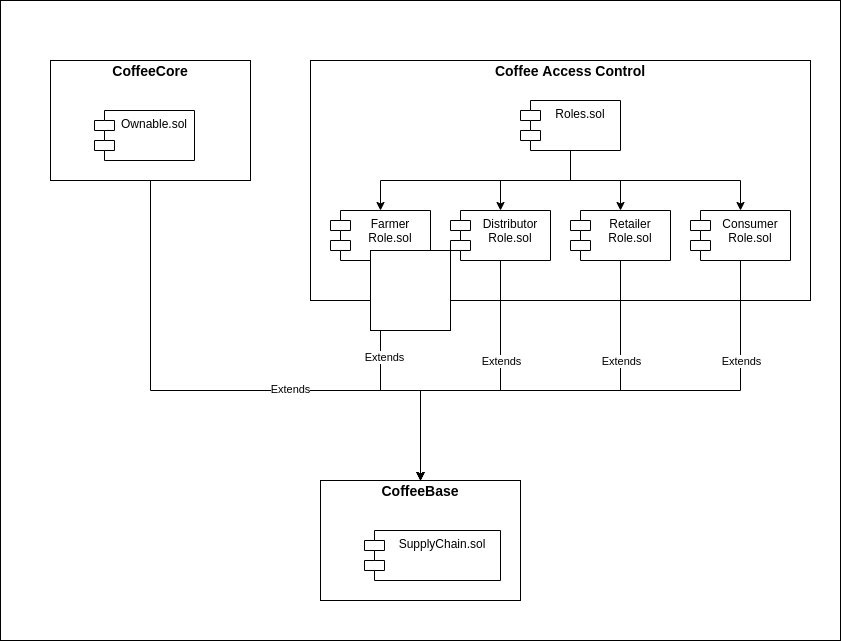

The diagram above was exported from draw.io. Its source (the exported page's mxGraphModel, read from the mxfile embedded in the PNG):
<mxGraphModel dx="942" dy="593" grid="1" gridSize="10" guides="1" tooltips="1" connect="1" arrows="1" fold="1" page="1" pageScale="1" pageWidth="827" pageHeight="1169" math="0" shadow="0">
  <root>
    <mxCell id="WIyWlLk6GJQsqaUBKTNV-0" />
    <mxCell id="WIyWlLk6GJQsqaUBKTNV-1" parent="WIyWlLk6GJQsqaUBKTNV-0" />
    <mxCell id="o0tdzjoWzjKvfj9O8OWs-41" value="" style="rounded=0;whiteSpace=wrap;html=1;" vertex="1" parent="WIyWlLk6GJQsqaUBKTNV-1">
      <mxGeometry y="80" width="840" height="640" as="geometry" />
    </mxCell>
    <mxCell id="o0tdzjoWzjKvfj9O8OWs-27" value="" style="group" vertex="1" connectable="0" parent="WIyWlLk6GJQsqaUBKTNV-1">
      <mxGeometry x="310" y="140" width="500" height="240" as="geometry" />
    </mxCell>
    <mxCell id="o0tdzjoWzjKvfj9O8OWs-8" value="" style="rounded=0;whiteSpace=wrap;html=1;" vertex="1" parent="o0tdzjoWzjKvfj9O8OWs-27">
      <mxGeometry width="500" height="240" as="geometry" />
    </mxCell>
    <mxCell id="o0tdzjoWzjKvfj9O8OWs-36" style="edgeStyle=orthogonalEdgeStyle;rounded=0;orthogonalLoop=1;jettySize=auto;html=1;exitX=0.5;exitY=1;exitDx=0;exitDy=0;" edge="1" parent="o0tdzjoWzjKvfj9O8OWs-27" source="o0tdzjoWzjKvfj9O8OWs-9" target="o0tdzjoWzjKvfj9O8OWs-21">
      <mxGeometry relative="1" as="geometry" />
    </mxCell>
    <mxCell id="o0tdzjoWzjKvfj9O8OWs-37" style="edgeStyle=orthogonalEdgeStyle;rounded=0;orthogonalLoop=1;jettySize=auto;html=1;exitX=0.5;exitY=1;exitDx=0;exitDy=0;" edge="1" parent="o0tdzjoWzjKvfj9O8OWs-27" source="o0tdzjoWzjKvfj9O8OWs-9" target="o0tdzjoWzjKvfj9O8OWs-22">
      <mxGeometry relative="1" as="geometry" />
    </mxCell>
    <mxCell id="o0tdzjoWzjKvfj9O8OWs-38" style="edgeStyle=orthogonalEdgeStyle;rounded=0;orthogonalLoop=1;jettySize=auto;html=1;" edge="1" parent="o0tdzjoWzjKvfj9O8OWs-27" source="o0tdzjoWzjKvfj9O8OWs-9" target="o0tdzjoWzjKvfj9O8OWs-23">
      <mxGeometry relative="1" as="geometry" />
    </mxCell>
    <mxCell id="o0tdzjoWzjKvfj9O8OWs-39" style="edgeStyle=orthogonalEdgeStyle;rounded=0;orthogonalLoop=1;jettySize=auto;html=1;" edge="1" parent="o0tdzjoWzjKvfj9O8OWs-27" target="o0tdzjoWzjKvfj9O8OWs-24">
      <mxGeometry relative="1" as="geometry">
        <mxPoint x="260" y="120" as="sourcePoint" />
      </mxGeometry>
    </mxCell>
    <mxCell id="o0tdzjoWzjKvfj9O8OWs-9" value="Roles.sol" style="shape=module;align=left;spacingLeft=20;align=center;verticalAlign=top;" vertex="1" parent="o0tdzjoWzjKvfj9O8OWs-27">
      <mxGeometry x="210" y="40" width="100" height="50" as="geometry" />
    </mxCell>
    <mxCell id="o0tdzjoWzjKvfj9O8OWs-10" value="&lt;b style=&quot;font-size: 14px&quot;&gt;Coffee Access Control&lt;/b&gt;" style="text;html=1;strokeColor=none;fillColor=none;align=center;verticalAlign=middle;whiteSpace=wrap;rounded=0;" vertex="1" parent="o0tdzjoWzjKvfj9O8OWs-27">
      <mxGeometry x="180" width="160" height="20" as="geometry" />
    </mxCell>
    <mxCell id="o0tdzjoWzjKvfj9O8OWs-21" value="Farmer&#10;Role.sol" style="shape=module;align=left;spacingLeft=20;align=center;verticalAlign=top;" vertex="1" parent="o0tdzjoWzjKvfj9O8OWs-27">
      <mxGeometry x="20" y="150" width="100" height="50" as="geometry" />
    </mxCell>
    <mxCell id="o0tdzjoWzjKvfj9O8OWs-22" value="Distributor&#10;Role.sol" style="shape=module;align=left;spacingLeft=20;align=center;verticalAlign=top;" vertex="1" parent="o0tdzjoWzjKvfj9O8OWs-27">
      <mxGeometry x="140" y="150" width="100" height="50" as="geometry" />
    </mxCell>
    <mxCell id="o0tdzjoWzjKvfj9O8OWs-23" value="Retailer&#10;Role.sol" style="shape=module;align=left;spacingLeft=20;align=center;verticalAlign=top;" vertex="1" parent="o0tdzjoWzjKvfj9O8OWs-27">
      <mxGeometry x="260" y="150" width="100" height="50" as="geometry" />
    </mxCell>
    <mxCell id="o0tdzjoWzjKvfj9O8OWs-24" value="Consumer&#10;Role.sol" style="shape=module;align=left;spacingLeft=20;align=center;verticalAlign=top;" vertex="1" parent="o0tdzjoWzjKvfj9O8OWs-27">
      <mxGeometry x="380" y="150" width="100" height="50" as="geometry" />
    </mxCell>
    <mxCell id="o0tdzjoWzjKvfj9O8OWs-17" style="edgeStyle=orthogonalEdgeStyle;rounded=0;orthogonalLoop=1;jettySize=auto;html=1;entryX=0.5;entryY=0;entryDx=0;entryDy=0;exitX=0.5;exitY=1;exitDx=0;exitDy=0;" edge="1" parent="WIyWlLk6GJQsqaUBKTNV-1" source="o0tdzjoWzjKvfj9O8OWs-21" target="o0tdzjoWzjKvfj9O8OWs-11">
      <mxGeometry relative="1" as="geometry">
        <mxPoint x="400" y="420" as="sourcePoint" />
        <Array as="points">
          <mxPoint x="380" y="470" />
          <mxPoint x="420" y="470" />
        </Array>
      </mxGeometry>
    </mxCell>
    <mxCell id="o0tdzjoWzjKvfj9O8OWs-19" value="Extends" style="edgeLabel;html=1;align=center;verticalAlign=middle;resizable=0;points=[];" vertex="1" connectable="0" parent="o0tdzjoWzjKvfj9O8OWs-17">
      <mxGeometry x="-0.26" y="3" relative="1" as="geometry">
        <mxPoint as="offset" />
      </mxGeometry>
    </mxCell>
    <mxCell id="o0tdzjoWzjKvfj9O8OWs-13" value="" style="group" vertex="1" connectable="0" parent="WIyWlLk6GJQsqaUBKTNV-1">
      <mxGeometry x="320" y="560" width="200" height="120" as="geometry" />
    </mxCell>
    <mxCell id="o0tdzjoWzjKvfj9O8OWs-4" value="" style="rounded=0;whiteSpace=wrap;html=1;" vertex="1" parent="o0tdzjoWzjKvfj9O8OWs-13">
      <mxGeometry width="200" height="120" as="geometry" />
    </mxCell>
    <mxCell id="o0tdzjoWzjKvfj9O8OWs-5" value="SupplyChain.sol" style="shape=module;align=left;spacingLeft=20;align=center;verticalAlign=top;" vertex="1" parent="o0tdzjoWzjKvfj9O8OWs-13">
      <mxGeometry x="44" y="50" width="136" height="50" as="geometry" />
    </mxCell>
    <mxCell id="o0tdzjoWzjKvfj9O8OWs-11" value="&lt;b style=&quot;font-size: 14px&quot;&gt;CoffeeBase&lt;/b&gt;" style="text;html=1;strokeColor=none;fillColor=none;align=center;verticalAlign=middle;whiteSpace=wrap;rounded=0;" vertex="1" parent="o0tdzjoWzjKvfj9O8OWs-13">
      <mxGeometry x="20" width="160" height="20" as="geometry" />
    </mxCell>
    <mxCell id="o0tdzjoWzjKvfj9O8OWs-14" value="" style="group" vertex="1" connectable="0" parent="WIyWlLk6GJQsqaUBKTNV-1">
      <mxGeometry x="50" y="140" width="200" height="120" as="geometry" />
    </mxCell>
    <mxCell id="o0tdzjoWzjKvfj9O8OWs-3" value="" style="rounded=0;whiteSpace=wrap;html=1;" vertex="1" parent="o0tdzjoWzjKvfj9O8OWs-14">
      <mxGeometry width="200" height="120" as="geometry" />
    </mxCell>
    <mxCell id="o0tdzjoWzjKvfj9O8OWs-1" value="Ownable.sol" style="shape=module;align=left;spacingLeft=20;align=center;verticalAlign=top;" vertex="1" parent="o0tdzjoWzjKvfj9O8OWs-14">
      <mxGeometry x="44" y="50" width="100" height="50" as="geometry" />
    </mxCell>
    <mxCell id="o0tdzjoWzjKvfj9O8OWs-12" value="&lt;font style=&quot;font-size: 14px&quot;&gt;&lt;b&gt;CoffeeCore&lt;/b&gt;&lt;/font&gt;" style="text;html=1;strokeColor=none;fillColor=none;align=center;verticalAlign=middle;whiteSpace=wrap;rounded=0;" vertex="1" parent="o0tdzjoWzjKvfj9O8OWs-14">
      <mxGeometry x="20" width="160" height="20" as="geometry" />
    </mxCell>
    <mxCell id="o0tdzjoWzjKvfj9O8OWs-15" style="edgeStyle=orthogonalEdgeStyle;rounded=0;orthogonalLoop=1;jettySize=auto;html=1;exitX=0.5;exitY=1;exitDx=0;exitDy=0;entryX=0.5;entryY=0;entryDx=0;entryDy=0;" edge="1" parent="WIyWlLk6GJQsqaUBKTNV-1" source="o0tdzjoWzjKvfj9O8OWs-3" target="o0tdzjoWzjKvfj9O8OWs-11">
      <mxGeometry relative="1" as="geometry">
        <mxPoint x="320" y="540" as="targetPoint" />
        <Array as="points">
          <mxPoint x="150" y="470" />
          <mxPoint x="420" y="470" />
        </Array>
      </mxGeometry>
    </mxCell>
    <mxCell id="o0tdzjoWzjKvfj9O8OWs-25" value="Extends" style="edgeLabel;html=1;align=center;verticalAlign=middle;resizable=0;points=[];" vertex="1" connectable="0" parent="o0tdzjoWzjKvfj9O8OWs-15">
      <mxGeometry x="0.2235" y="2" relative="1" as="geometry">
        <mxPoint as="offset" />
      </mxGeometry>
    </mxCell>
    <mxCell id="o0tdzjoWzjKvfj9O8OWs-29" style="edgeStyle=orthogonalEdgeStyle;rounded=0;orthogonalLoop=1;jettySize=auto;html=1;entryX=0.5;entryY=0;entryDx=0;entryDy=0;exitX=0.5;exitY=1;exitDx=0;exitDy=0;" edge="1" parent="WIyWlLk6GJQsqaUBKTNV-1" source="o0tdzjoWzjKvfj9O8OWs-22" target="o0tdzjoWzjKvfj9O8OWs-11">
      <mxGeometry relative="1" as="geometry">
        <mxPoint x="610" y="410" as="sourcePoint" />
        <mxPoint x="580" y="550" as="targetPoint" />
        <Array as="points">
          <mxPoint x="500" y="470" />
          <mxPoint x="420" y="470" />
        </Array>
      </mxGeometry>
    </mxCell>
    <mxCell id="o0tdzjoWzjKvfj9O8OWs-30" value="Extends" style="edgeLabel;html=1;align=center;verticalAlign=middle;resizable=0;points=[];" vertex="1" connectable="0" parent="o0tdzjoWzjKvfj9O8OWs-29">
      <mxGeometry x="-0.26" y="3" relative="1" as="geometry">
        <mxPoint x="-3" y="-11" as="offset" />
      </mxGeometry>
    </mxCell>
    <mxCell id="o0tdzjoWzjKvfj9O8OWs-31" style="edgeStyle=orthogonalEdgeStyle;rounded=0;orthogonalLoop=1;jettySize=auto;html=1;entryX=0.5;entryY=0;entryDx=0;entryDy=0;exitX=0.5;exitY=1;exitDx=0;exitDy=0;" edge="1" parent="WIyWlLk6GJQsqaUBKTNV-1" source="o0tdzjoWzjKvfj9O8OWs-23" target="o0tdzjoWzjKvfj9O8OWs-11">
      <mxGeometry relative="1" as="geometry">
        <mxPoint x="510" y="350" as="sourcePoint" />
        <mxPoint x="330" y="560" as="targetPoint" />
        <Array as="points">
          <mxPoint x="620" y="470" />
          <mxPoint x="420" y="470" />
        </Array>
      </mxGeometry>
    </mxCell>
    <mxCell id="o0tdzjoWzjKvfj9O8OWs-32" value="Extends" style="edgeLabel;html=1;align=center;verticalAlign=middle;resizable=0;points=[];" vertex="1" connectable="0" parent="o0tdzjoWzjKvfj9O8OWs-31">
      <mxGeometry x="-0.26" y="3" relative="1" as="geometry">
        <mxPoint x="25" y="-33" as="offset" />
      </mxGeometry>
    </mxCell>
    <mxCell id="o0tdzjoWzjKvfj9O8OWs-33" style="edgeStyle=orthogonalEdgeStyle;rounded=0;orthogonalLoop=1;jettySize=auto;html=1;entryX=0.5;entryY=0;entryDx=0;entryDy=0;exitX=0.5;exitY=1;exitDx=0;exitDy=0;" edge="1" parent="WIyWlLk6GJQsqaUBKTNV-1" source="o0tdzjoWzjKvfj9O8OWs-24" target="o0tdzjoWzjKvfj9O8OWs-11">
      <mxGeometry relative="1" as="geometry">
        <mxPoint x="390" y="350" as="sourcePoint" />
        <mxPoint x="330" y="560" as="targetPoint" />
        <Array as="points">
          <mxPoint x="740" y="470" />
          <mxPoint x="420" y="470" />
        </Array>
      </mxGeometry>
    </mxCell>
    <mxCell id="o0tdzjoWzjKvfj9O8OWs-34" value="Extends" style="edgeLabel;html=1;align=center;verticalAlign=middle;resizable=0;points=[];" vertex="1" connectable="0" parent="o0tdzjoWzjKvfj9O8OWs-33">
      <mxGeometry x="-0.26" y="3" relative="1" as="geometry">
        <mxPoint x="70" y="-33" as="offset" />
      </mxGeometry>
    </mxCell>
    <mxCell id="o0tdzjoWzjKvfj9O8OWs-40" value="" style="whiteSpace=wrap;html=1;aspect=fixed;" vertex="1" parent="WIyWlLk6GJQsqaUBKTNV-1">
      <mxGeometry x="370" y="330" width="80" height="80" as="geometry" />
    </mxCell>
  </root>
</mxGraphModel>